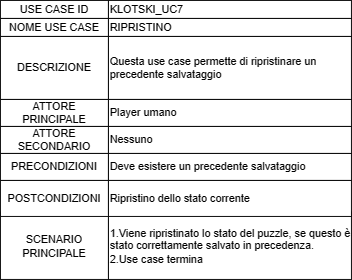

The diagram above was exported from draw.io. Its source (the exported page's mxGraphModel, read from the mxfile embedded in the PNG):
<mxGraphModel dx="825" dy="484" grid="1" gridSize="10" guides="1" tooltips="1" connect="1" arrows="1" fold="1" page="1" pageScale="1" pageWidth="827" pageHeight="1169" math="0" shadow="0">
  <root>
    <mxCell id="0" />
    <mxCell id="1" parent="0" />
    <mxCell id="ox3wkOwNIEcgljUBcGOF-1" value="USE CASE ID" style="rounded=0;whiteSpace=wrap;html=1;" vertex="1" parent="1">
      <mxGeometry x="60" y="300" width="120" height="20" as="geometry" />
    </mxCell>
    <mxCell id="ox3wkOwNIEcgljUBcGOF-2" value="KLOTSKI_UC7" style="rounded=0;whiteSpace=wrap;html=1;align=left;" vertex="1" parent="1">
      <mxGeometry x="180" y="300" width="270" height="20" as="geometry" />
    </mxCell>
    <mxCell id="ox3wkOwNIEcgljUBcGOF-3" value="NOME USE CASE" style="rounded=0;whiteSpace=wrap;html=1;" vertex="1" parent="1">
      <mxGeometry x="60" y="320" width="120" height="20" as="geometry" />
    </mxCell>
    <mxCell id="ox3wkOwNIEcgljUBcGOF-4" value="RIPRISTINO&amp;nbsp;" style="rounded=0;whiteSpace=wrap;html=1;align=left;" vertex="1" parent="1">
      <mxGeometry x="180" y="320" width="270" height="20" as="geometry" />
    </mxCell>
    <mxCell id="ox3wkOwNIEcgljUBcGOF-5" value="DESCRIZIONE" style="rounded=0;whiteSpace=wrap;html=1;" vertex="1" parent="1">
      <mxGeometry x="60" y="340" width="120" height="70" as="geometry" />
    </mxCell>
    <mxCell id="ox3wkOwNIEcgljUBcGOF-6" value="Questa use case permette di ripristinare un precedente salvataggio" style="rounded=0;whiteSpace=wrap;html=1;align=left;" vertex="1" parent="1">
      <mxGeometry x="180" y="340" width="270" height="70" as="geometry" />
    </mxCell>
    <mxCell id="ox3wkOwNIEcgljUBcGOF-7" value="ATTORE PRINCIPALE" style="rounded=0;whiteSpace=wrap;html=1;" vertex="1" parent="1">
      <mxGeometry x="60" y="410" width="120" height="30" as="geometry" />
    </mxCell>
    <mxCell id="ox3wkOwNIEcgljUBcGOF-8" value="Player umano" style="rounded=0;whiteSpace=wrap;html=1;align=left;" vertex="1" parent="1">
      <mxGeometry x="180" y="410" width="270" height="30" as="geometry" />
    </mxCell>
    <mxCell id="ox3wkOwNIEcgljUBcGOF-9" value="ATTORE SECONDARIO" style="rounded=0;whiteSpace=wrap;html=1;" vertex="1" parent="1">
      <mxGeometry x="60" y="440" width="120" height="30" as="geometry" />
    </mxCell>
    <mxCell id="ox3wkOwNIEcgljUBcGOF-10" value="Nessuno" style="rounded=0;whiteSpace=wrap;html=1;align=left;" vertex="1" parent="1">
      <mxGeometry x="180" y="440" width="270" height="30" as="geometry" />
    </mxCell>
    <mxCell id="ox3wkOwNIEcgljUBcGOF-11" value="SCENARIO PRINCIPALE" style="rounded=0;whiteSpace=wrap;html=1;" vertex="1" parent="1">
      <mxGeometry x="60" y="535" width="120" height="75" as="geometry" />
    </mxCell>
    <mxCell id="ox3wkOwNIEcgljUBcGOF-12" value="1.Viene ripristinato lo stato del puzzle, se questo è stato correttamente salvato in precedenza.&lt;br&gt;2.Use case termina" style="rounded=0;whiteSpace=wrap;html=1;align=left;" vertex="1" parent="1">
      <mxGeometry x="180" y="535" width="270" height="75" as="geometry" />
    </mxCell>
    <mxCell id="Ezee-NxkH_bq-f42sjyQ-1" value="PRECONDIZIONI" style="rounded=0;whiteSpace=wrap;html=1;" vertex="1" parent="1">
      <mxGeometry x="60" y="470" width="120" height="30" as="geometry" />
    </mxCell>
    <mxCell id="Ezee-NxkH_bq-f42sjyQ-2" value="Deve esistere un precedente salvataggio" style="rounded=0;whiteSpace=wrap;html=1;align=left;" vertex="1" parent="1">
      <mxGeometry x="180" y="470" width="270" height="30" as="geometry" />
    </mxCell>
    <mxCell id="H_GFIU-mBVeGNZrga5W7-1" value="POSTCONDIZIONI" style="rounded=0;whiteSpace=wrap;html=1;" vertex="1" parent="1">
      <mxGeometry x="60" y="500" width="120" height="40" as="geometry" />
    </mxCell>
    <mxCell id="H_GFIU-mBVeGNZrga5W7-2" value="Ripristino dello stato corrente" style="rounded=0;whiteSpace=wrap;html=1;align=left;" vertex="1" parent="1">
      <mxGeometry x="180" y="500" width="270" height="40" as="geometry" />
    </mxCell>
  </root>
</mxGraphModel>